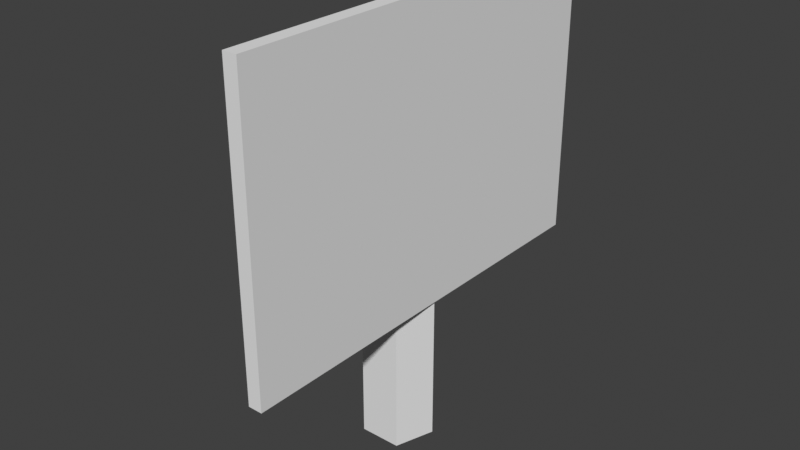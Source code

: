 # Source: Signpost.blend  (saved by Blender 2.93.21; exported with 4.5.12 LTS)
import bpy
from mathutils import Matrix  # noqa: F401  (used for matrix-valued properties, if any)

bpy.ops.wm.read_factory_settings(use_empty=True)
scene = bpy.context.scene
scene.name = 'Scene'

# ---- collections
col_collection = bpy.data.collections.new('Collection'); scene.collection.children.link(col_collection)

# ---- world
world_world = bpy.data.worlds.new('World'); scene.world = world_world
world_world.use_nodes = True; world_world.node_tree.nodes.clear()
_N = world_world.node_tree.nodes; _L = world_world.node_tree.links
n0 = _N.new('ShaderNodeOutputWorld'); n0.name = 'World Output'; n0.location = (300, 300)
n1 = _N.new('ShaderNodeBackground'); n1.name = 'Background'; n1.location = (10, 300)
n1.inputs[0].default_value = (0.05088, 0.05088, 0.05088, 1.0)
_L.new(n1.outputs[0], n0.inputs[0])
n0.is_active_output = True
world_world.color = (0.05088, 0.05088, 0.05088)
world_world.use_sun_shadow = False
world_world.sun_shadow_jitter_overblur = 0.0

# ---- meshes
me_cylinder = bpy.data.meshes.new('Cylinder')
me_cylinder.from_pydata([(0.0, 1.0, -1.0), (0.0, 1.0, 25.72), (0.9511, 0.309, -1.0), (0.9511, 0.309, 25.72), (0.5878, -0.809, -1.0), (0.5878, -0.809, 25.72), (-0.5878, -0.809, -1.0), (-0.5878, -0.809, 25.72), (-0.9511, 0.309, -1.0), (-0.9511, 0.309, 25.72)], [], [(0, 1, 3, 2), (2, 3, 5, 4), (4, 5, 7, 6), (3, 1, 9, 7, 5), (6, 7, 9, 8), (8, 9, 1, 0), (0, 2, 4, 6, 8)])
_uv = me_cylinder.uv_layers.new(name='UVMap')
_uv.uv.foreach_set('vector', [1.0, 0.5, 1.0, 1.0, 0.8, 1.0, 0.8, 0.5, 0.8, 0.5, 0.8, 1.0, 0.6, 1.0, 0.6, 0.5, 0.6, 0.5, 0.6, 1.0, 0.4, 1.0, 0.4, 0.5, 0.4783, 0.3242, 0.25, 0.49, 0.02175, 0.3242, 0.1089, 0.05584, 0.3911, 0.05584, 0.4, 0.5, 0.4, 1.0, 0.2, 1.0, 0.2, 0.5, 0.2, 0.5, 0.2, 1.0, 2.98e-08, 1.0, 2.98e-08, 0.5, 0.75, 0.49, 0.9783, 0.3242, 0.8911, 0.05584, 0.6089, 0.05584, 0.5217, 0.3242])
me_cylinder.use_remesh_fix_poles = True
me_cylinder.use_remesh_preserve_attributes = False
me_cylinder.update()
me_cube_001 = bpy.data.meshes.new('Cube.001')
me_cube_001.from_pydata([(0.2377, -1.0, -1.0), (0.2377, -1.0, 1.0), (0.2377, 1.0, -1.0), (0.2377, 1.0, 1.0), (2.238, -1.0, -1.0), (2.238, -1.0, 1.0), (2.238, 1.0, -1.0), (2.238, 1.0, 1.0)], [], [(0, 1, 3, 2), (2, 3, 7, 6), (6, 7, 5, 4), (4, 5, 1, 0), (2, 6, 4, 0), (7, 3, 1, 5)])
_uv = me_cube_001.uv_layers.new(name='UVMap')
_uv.uv.foreach_set('vector', [0.375, 0.0, 0.625, 0.0, 0.625, 0.25, 0.375, 0.25, 0.375, 0.25, 0.625, 0.25, 0.625, 0.5, 0.375, 0.5, 0.375, 0.5, 0.625, 0.5, 0.625, 0.75, 0.375, 0.75, 0.375, 0.75, 0.625, 0.75, 0.625, 1.0, 0.375, 1.0, 0.125, 0.5, 0.375, 0.5, 0.375, 0.75, 0.125, 0.75, 0.625, 0.5, 0.875, 0.5, 0.875, 0.75, 0.625, 0.75])
me_cube_001.use_remesh_fix_poles = True
me_cube_001.use_remesh_preserve_attributes = False
me_cube_001.update()

# ---- objects
ob_cylinder = bpy.data.objects.new('Cylinder', me_cylinder)
ob_cube = bpy.data.objects.new('Cube', me_cube_001)

# ---- transforms, parenting, visibility, modifiers, constraints
ob_cylinder.location = (0.0, 0.0, 0.0)
ob_cylinder.scale = (5.0, 5.0, 1.0)
ob_cube.location = (2.922, 0.0, 41.07)
ob_cube.scale = (1.0, 29.94, 20.74)

# ---- collection membership
col_collection.objects.link(ob_cylinder)
col_collection.objects.link(ob_cube)

# ---- scene / render settings (as saved in the file)
scene.frame_start = 1; scene.frame_end = 250; scene.frame_set(1)
scene.render.engine = 'BLENDER_EEVEE_NEXT'
scene.cycles.use_denoising = False
scene.cycles.samples = 128
scene.cycles.sampling_pattern = 'TABULATED_SOBOL'
scene.cycles.use_adaptive_sampling = False
scene.cycles.use_light_tree = False
scene.view_settings.view_transform = 'Standard'
bpy.context.view_layer.update()

# ---- added for rendering (the .blend has no active camera and no usable light): camera, sun
cam_auto = bpy.data.cameras.new('AutoCamera')
cam_auto.lens = 50.0
cam_auto.sensor_width = 36.0
cam_auto.clip_end = 1418.21
ob_auto_camera = bpy.data.objects.new('AutoCamera', cam_auto)
scene.collection.objects.link(ob_auto_camera)
ob_auto_camera.location = (81.0124, -96.9722, 95.0518)
ob_auto_camera.rotation_euler = (1.09748, -7.21219e-08, 0.694738)
scene.camera = ob_auto_camera
light_auto_sun = bpy.data.lights.new('AutoSun', 'SUN')
light_auto_sun.energy = 3.0
light_auto_sun.angle = 0.0523599
ob_auto_sun = bpy.data.objects.new('AutoSun', light_auto_sun)
scene.collection.objects.link(ob_auto_sun)
ob_auto_sun.rotation_euler = (0.872665, 0.174533, 0.523599)
bpy.context.view_layer.update()
